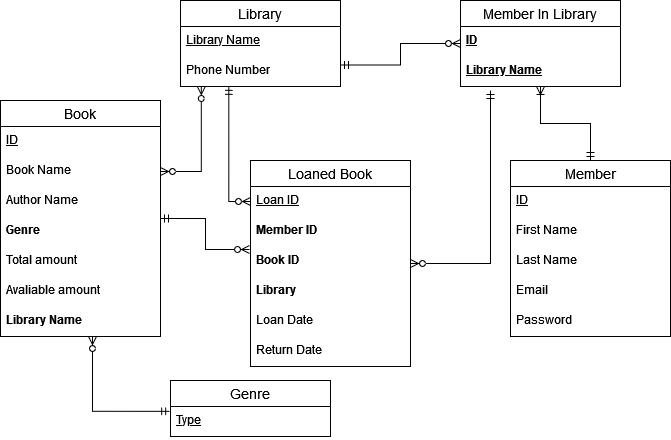

The diagram above was exported from draw.io. Its source (the exported page's mxGraphModel, read from the mxfile embedded in the PNG):
<mxGraphModel dx="1422" dy="744" grid="1" gridSize="10" guides="1" tooltips="1" connect="1" arrows="1" fold="1" page="1" pageScale="1" pageWidth="850" pageHeight="1100" math="0" shadow="0">
  <root>
    <mxCell id="0" />
    <mxCell id="1" parent="0" />
    <mxCell id="WKGnlHLk7GsP_ijbctUU-1" value="Library" style="swimlane;fontStyle=0;childLayout=stackLayout;horizontal=1;startSize=26;horizontalStack=0;resizeParent=1;resizeParentMax=0;resizeLast=0;collapsible=1;marginBottom=0;align=center;fontSize=14;" parent="1" vertex="1">
      <mxGeometry x="220" y="80" width="160" height="86" as="geometry" />
    </mxCell>
    <mxCell id="WKGnlHLk7GsP_ijbctUU-2" value="Library Name" style="text;strokeColor=none;fillColor=none;spacingLeft=4;spacingRight=4;overflow=hidden;rotatable=0;points=[[0,0.5],[1,0.5]];portConstraint=eastwest;fontSize=12;fontStyle=4" parent="WKGnlHLk7GsP_ijbctUU-1" vertex="1">
      <mxGeometry y="26" width="160" height="30" as="geometry" />
    </mxCell>
    <mxCell id="WKGnlHLk7GsP_ijbctUU-4" value="Phone Number" style="text;strokeColor=none;fillColor=none;spacingLeft=4;spacingRight=4;overflow=hidden;rotatable=0;points=[[0,0.5],[1,0.5]];portConstraint=eastwest;fontSize=12;" parent="WKGnlHLk7GsP_ijbctUU-1" vertex="1">
      <mxGeometry y="56" width="160" height="30" as="geometry" />
    </mxCell>
    <mxCell id="WKGnlHLk7GsP_ijbctUU-5" value="Member" style="swimlane;fontStyle=0;childLayout=stackLayout;horizontal=1;startSize=26;horizontalStack=0;resizeParent=1;resizeParentMax=0;resizeLast=0;collapsible=1;marginBottom=0;align=center;fontSize=14;" parent="1" vertex="1">
      <mxGeometry x="550" y="240" width="160" height="176" as="geometry" />
    </mxCell>
    <mxCell id="WKGnlHLk7GsP_ijbctUU-6" value="ID" style="text;strokeColor=none;fillColor=none;spacingLeft=4;spacingRight=4;overflow=hidden;rotatable=0;points=[[0,0.5],[1,0.5]];portConstraint=eastwest;fontSize=12;fontStyle=4" parent="WKGnlHLk7GsP_ijbctUU-5" vertex="1">
      <mxGeometry y="26" width="160" height="30" as="geometry" />
    </mxCell>
    <mxCell id="WKGnlHLk7GsP_ijbctUU-7" value="First Name" style="text;strokeColor=none;fillColor=none;spacingLeft=4;spacingRight=4;overflow=hidden;rotatable=0;points=[[0,0.5],[1,0.5]];portConstraint=eastwest;fontSize=12;" parent="WKGnlHLk7GsP_ijbctUU-5" vertex="1">
      <mxGeometry y="56" width="160" height="30" as="geometry" />
    </mxCell>
    <mxCell id="WKGnlHLk7GsP_ijbctUU-8" value="Last Name" style="text;strokeColor=none;fillColor=none;spacingLeft=4;spacingRight=4;overflow=hidden;rotatable=0;points=[[0,0.5],[1,0.5]];portConstraint=eastwest;fontSize=12;" parent="WKGnlHLk7GsP_ijbctUU-5" vertex="1">
      <mxGeometry y="86" width="160" height="30" as="geometry" />
    </mxCell>
    <mxCell id="WKGnlHLk7GsP_ijbctUU-19" value="Email" style="text;strokeColor=none;fillColor=none;spacingLeft=4;spacingRight=4;overflow=hidden;rotatable=0;points=[[0,0.5],[1,0.5]];portConstraint=eastwest;fontSize=12;" parent="WKGnlHLk7GsP_ijbctUU-5" vertex="1">
      <mxGeometry y="116" width="160" height="30" as="geometry" />
    </mxCell>
    <mxCell id="WKGnlHLk7GsP_ijbctUU-20" value="Password" style="text;strokeColor=none;fillColor=none;spacingLeft=4;spacingRight=4;overflow=hidden;rotatable=0;points=[[0,0.5],[1,0.5]];portConstraint=eastwest;fontSize=12;" parent="WKGnlHLk7GsP_ijbctUU-5" vertex="1">
      <mxGeometry y="146" width="160" height="30" as="geometry" />
    </mxCell>
    <mxCell id="5EzXpfBSZf-OHT5M3ZO4-4" style="edgeStyle=orthogonalEdgeStyle;rounded=0;orthogonalLoop=1;jettySize=auto;html=1;entryX=-0.006;entryY=1.1;entryDx=0;entryDy=0;entryPerimeter=0;startArrow=ERmandOne;startFill=0;endArrow=ERzeroToMany;endFill=0;" parent="1" source="WKGnlHLk7GsP_ijbctUU-9" target="WKGnlHLk7GsP_ijbctUU-39" edge="1">
      <mxGeometry relative="1" as="geometry" />
    </mxCell>
    <mxCell id="WKGnlHLk7GsP_ijbctUU-9" value="Book" style="swimlane;fontStyle=0;childLayout=stackLayout;horizontal=1;startSize=26;horizontalStack=0;resizeParent=1;resizeParentMax=0;resizeLast=0;collapsible=1;marginBottom=0;align=center;fontSize=14;" parent="1" vertex="1">
      <mxGeometry x="40" y="180" width="160" height="236" as="geometry" />
    </mxCell>
    <mxCell id="WKGnlHLk7GsP_ijbctUU-10" value="ID" style="text;strokeColor=none;fillColor=none;spacingLeft=4;spacingRight=4;overflow=hidden;rotatable=0;points=[[0,0.5],[1,0.5]];portConstraint=eastwest;fontSize=12;fontStyle=4" parent="WKGnlHLk7GsP_ijbctUU-9" vertex="1">
      <mxGeometry y="26" width="160" height="30" as="geometry" />
    </mxCell>
    <mxCell id="WKGnlHLk7GsP_ijbctUU-11" value="Book Name" style="text;strokeColor=none;fillColor=none;spacingLeft=4;spacingRight=4;overflow=hidden;rotatable=0;points=[[0,0.5],[1,0.5]];portConstraint=eastwest;fontSize=12;fontStyle=0" parent="WKGnlHLk7GsP_ijbctUU-9" vertex="1">
      <mxGeometry y="56" width="160" height="30" as="geometry" />
    </mxCell>
    <mxCell id="WKGnlHLk7GsP_ijbctUU-12" value="Author Name" style="text;strokeColor=none;fillColor=none;spacingLeft=4;spacingRight=4;overflow=hidden;rotatable=0;points=[[0,0.5],[1,0.5]];portConstraint=eastwest;fontSize=12;fontStyle=0" parent="WKGnlHLk7GsP_ijbctUU-9" vertex="1">
      <mxGeometry y="86" width="160" height="30" as="geometry" />
    </mxCell>
    <mxCell id="WKGnlHLk7GsP_ijbctUU-13" value="Genre" style="text;strokeColor=none;fillColor=none;spacingLeft=4;spacingRight=4;overflow=hidden;rotatable=0;points=[[0,0.5],[1,0.5]];portConstraint=eastwest;fontSize=12;fontStyle=1" parent="WKGnlHLk7GsP_ijbctUU-9" vertex="1">
      <mxGeometry y="116" width="160" height="30" as="geometry" />
    </mxCell>
    <mxCell id="WKGnlHLk7GsP_ijbctUU-41" value="Total amount" style="text;strokeColor=none;fillColor=none;spacingLeft=4;spacingRight=4;overflow=hidden;rotatable=0;points=[[0,0.5],[1,0.5]];portConstraint=eastwest;fontSize=12;fontStyle=0" parent="WKGnlHLk7GsP_ijbctUU-9" vertex="1">
      <mxGeometry y="146" width="160" height="30" as="geometry" />
    </mxCell>
    <mxCell id="WKGnlHLk7GsP_ijbctUU-51" value="Avaliable amount" style="text;strokeColor=none;fillColor=none;spacingLeft=4;spacingRight=4;overflow=hidden;rotatable=0;points=[[0,0.5],[1,0.5]];portConstraint=eastwest;fontSize=12;fontStyle=0" parent="WKGnlHLk7GsP_ijbctUU-9" vertex="1">
      <mxGeometry y="176" width="160" height="30" as="geometry" />
    </mxCell>
    <mxCell id="Yd1C668HK4hGhp8KqUTJ-1" value="Library Name" style="text;strokeColor=none;fillColor=none;spacingLeft=4;spacingRight=4;overflow=hidden;rotatable=0;points=[[0,0.5],[1,0.5]];portConstraint=eastwest;fontSize=12;fontStyle=1" parent="WKGnlHLk7GsP_ijbctUU-9" vertex="1">
      <mxGeometry y="206" width="160" height="30" as="geometry" />
    </mxCell>
    <mxCell id="WKGnlHLk7GsP_ijbctUU-31" value="Genre" style="swimlane;fontStyle=0;childLayout=stackLayout;horizontal=1;startSize=26;horizontalStack=0;resizeParent=1;resizeParentMax=0;resizeLast=0;collapsible=1;marginBottom=0;align=center;fontSize=14;" parent="1" vertex="1">
      <mxGeometry x="210" y="460" width="160" height="56" as="geometry" />
    </mxCell>
    <mxCell id="WKGnlHLk7GsP_ijbctUU-32" value="Type" style="text;strokeColor=none;fillColor=none;spacingLeft=4;spacingRight=4;overflow=hidden;rotatable=0;points=[[0,0.5],[1,0.5]];portConstraint=eastwest;fontSize=12;fontStyle=4" parent="WKGnlHLk7GsP_ijbctUU-31" vertex="1">
      <mxGeometry y="26" width="160" height="30" as="geometry" />
    </mxCell>
    <mxCell id="Kj-_NkhwPCcnE2IpP1sC-11" style="edgeStyle=orthogonalEdgeStyle;rounded=0;orthogonalLoop=1;jettySize=auto;html=1;startArrow=ERzeroToMany;startFill=0;endArrow=ERmandOne;endFill=0;" edge="1" parent="1" source="WKGnlHLk7GsP_ijbctUU-37">
      <mxGeometry relative="1" as="geometry">
        <mxPoint x="530" y="170" as="targetPoint" />
      </mxGeometry>
    </mxCell>
    <mxCell id="WKGnlHLk7GsP_ijbctUU-37" value="Loaned Book" style="swimlane;fontStyle=0;childLayout=stackLayout;horizontal=1;startSize=26;horizontalStack=0;resizeParent=1;resizeParentMax=0;resizeLast=0;collapsible=1;marginBottom=0;align=center;fontSize=14;" parent="1" vertex="1">
      <mxGeometry x="290" y="240" width="160" height="206" as="geometry" />
    </mxCell>
    <mxCell id="WKGnlHLk7GsP_ijbctUU-38" value="Loan ID" style="text;strokeColor=none;fillColor=none;spacingLeft=4;spacingRight=4;overflow=hidden;rotatable=0;points=[[0,0.5],[1,0.5]];portConstraint=eastwest;fontSize=12;fontStyle=4" parent="WKGnlHLk7GsP_ijbctUU-37" vertex="1">
      <mxGeometry y="26" width="160" height="30" as="geometry" />
    </mxCell>
    <mxCell id="WKGnlHLk7GsP_ijbctUU-39" value="Member ID" style="text;strokeColor=none;fillColor=none;spacingLeft=4;spacingRight=4;overflow=hidden;rotatable=0;points=[[0,0.5],[1,0.5]];portConstraint=eastwest;fontSize=12;fontStyle=1" parent="WKGnlHLk7GsP_ijbctUU-37" vertex="1">
      <mxGeometry y="56" width="160" height="30" as="geometry" />
    </mxCell>
    <mxCell id="WKGnlHLk7GsP_ijbctUU-46" value="Book ID" style="text;strokeColor=none;fillColor=none;spacingLeft=4;spacingRight=4;overflow=hidden;rotatable=0;points=[[0,0.5],[1,0.5]];portConstraint=eastwest;fontSize=12;fontStyle=1" parent="WKGnlHLk7GsP_ijbctUU-37" vertex="1">
      <mxGeometry y="86" width="160" height="30" as="geometry" />
    </mxCell>
    <mxCell id="WKGnlHLk7GsP_ijbctUU-52" value="Library" style="text;strokeColor=none;fillColor=none;spacingLeft=4;spacingRight=4;overflow=hidden;rotatable=0;points=[[0,0.5],[1,0.5]];portConstraint=eastwest;fontSize=12;fontStyle=1" parent="WKGnlHLk7GsP_ijbctUU-37" vertex="1">
      <mxGeometry y="116" width="160" height="30" as="geometry" />
    </mxCell>
    <mxCell id="5EzXpfBSZf-OHT5M3ZO4-3" value="Loan Date" style="text;strokeColor=none;fillColor=none;spacingLeft=4;spacingRight=4;overflow=hidden;rotatable=0;points=[[0,0.5],[1,0.5]];portConstraint=eastwest;fontSize=12;fontStyle=0" parent="WKGnlHLk7GsP_ijbctUU-37" vertex="1">
      <mxGeometry y="146" width="160" height="30" as="geometry" />
    </mxCell>
    <mxCell id="Yd1C668HK4hGhp8KqUTJ-2" value="Return Date" style="text;strokeColor=none;fillColor=none;spacingLeft=4;spacingRight=4;overflow=hidden;rotatable=0;points=[[0,0.5],[1,0.5]];portConstraint=eastwest;fontSize=12;fontStyle=0" parent="WKGnlHLk7GsP_ijbctUU-37" vertex="1">
      <mxGeometry y="176" width="160" height="30" as="geometry" />
    </mxCell>
    <mxCell id="WKGnlHLk7GsP_ijbctUU-45" style="edgeStyle=orthogonalEdgeStyle;rounded=0;orthogonalLoop=1;jettySize=auto;html=1;exitX=0.302;exitY=0.994;exitDx=0;exitDy=0;entryX=0;entryY=0.5;entryDx=0;entryDy=0;startArrow=ERmandOne;startFill=0;endArrow=ERzeroToMany;endFill=0;exitPerimeter=0;" parent="1" source="WKGnlHLk7GsP_ijbctUU-4" target="WKGnlHLk7GsP_ijbctUU-38" edge="1">
      <mxGeometry relative="1" as="geometry" />
    </mxCell>
    <mxCell id="WKGnlHLk7GsP_ijbctUU-47" style="edgeStyle=orthogonalEdgeStyle;rounded=0;orthogonalLoop=1;jettySize=auto;html=1;entryX=0.575;entryY=1;entryDx=0;entryDy=0;entryPerimeter=0;startArrow=ERmandOne;startFill=0;endArrow=ERzeroToMany;endFill=0;exitX=-0.005;exitY=0.161;exitDx=0;exitDy=0;exitPerimeter=0;" parent="1" source="WKGnlHLk7GsP_ijbctUU-32" target="Yd1C668HK4hGhp8KqUTJ-1" edge="1">
      <mxGeometry relative="1" as="geometry">
        <mxPoint x="510" y="330" as="sourcePoint" />
      </mxGeometry>
    </mxCell>
    <mxCell id="WKGnlHLk7GsP_ijbctUU-50" style="edgeStyle=orthogonalEdgeStyle;rounded=0;orthogonalLoop=1;jettySize=auto;html=1;startArrow=ERzeroToMany;startFill=0;endArrow=ERzeroToMany;endFill=0;entryX=0.13;entryY=1;entryDx=0;entryDy=0;entryPerimeter=0;" parent="1" source="WKGnlHLk7GsP_ijbctUU-11" target="WKGnlHLk7GsP_ijbctUU-4" edge="1">
      <mxGeometry relative="1" as="geometry">
        <mxPoint x="230" y="169" as="targetPoint" />
      </mxGeometry>
    </mxCell>
    <mxCell id="Kj-_NkhwPCcnE2IpP1sC-9" style="edgeStyle=orthogonalEdgeStyle;rounded=0;orthogonalLoop=1;jettySize=auto;html=1;entryX=1;entryY=0.75;entryDx=0;entryDy=0;endArrow=ERmandOne;endFill=0;startArrow=ERzeroToMany;startFill=0;" edge="1" parent="1" source="Kj-_NkhwPCcnE2IpP1sC-1" target="WKGnlHLk7GsP_ijbctUU-1">
      <mxGeometry relative="1" as="geometry" />
    </mxCell>
    <mxCell id="Kj-_NkhwPCcnE2IpP1sC-10" style="edgeStyle=orthogonalEdgeStyle;rounded=0;orthogonalLoop=1;jettySize=auto;html=1;entryX=0.5;entryY=0;entryDx=0;entryDy=0;startArrow=ERoneToMany;startFill=0;endArrow=ERmandOne;endFill=0;" edge="1" parent="1" source="Kj-_NkhwPCcnE2IpP1sC-1" target="WKGnlHLk7GsP_ijbctUU-5">
      <mxGeometry relative="1" as="geometry" />
    </mxCell>
    <mxCell id="Kj-_NkhwPCcnE2IpP1sC-1" value="Member In Library" style="swimlane;fontStyle=0;childLayout=stackLayout;horizontal=1;startSize=26;horizontalStack=0;resizeParent=1;resizeParentMax=0;resizeLast=0;collapsible=1;marginBottom=0;align=center;fontSize=14;" vertex="1" parent="1">
      <mxGeometry x="500" y="80" width="160" height="86" as="geometry" />
    </mxCell>
    <mxCell id="Kj-_NkhwPCcnE2IpP1sC-2" value="ID" style="text;strokeColor=none;fillColor=none;spacingLeft=4;spacingRight=4;overflow=hidden;rotatable=0;points=[[0,0.5],[1,0.5]];portConstraint=eastwest;fontSize=12;fontStyle=5" vertex="1" parent="Kj-_NkhwPCcnE2IpP1sC-1">
      <mxGeometry y="26" width="160" height="30" as="geometry" />
    </mxCell>
    <mxCell id="Kj-_NkhwPCcnE2IpP1sC-7" value="Library Name" style="text;strokeColor=none;fillColor=none;spacingLeft=4;spacingRight=4;overflow=hidden;rotatable=0;points=[[0,0.5],[1,0.5]];portConstraint=eastwest;fontSize=12;fontStyle=5" vertex="1" parent="Kj-_NkhwPCcnE2IpP1sC-1">
      <mxGeometry y="56" width="160" height="30" as="geometry" />
    </mxCell>
  </root>
</mxGraphModel>